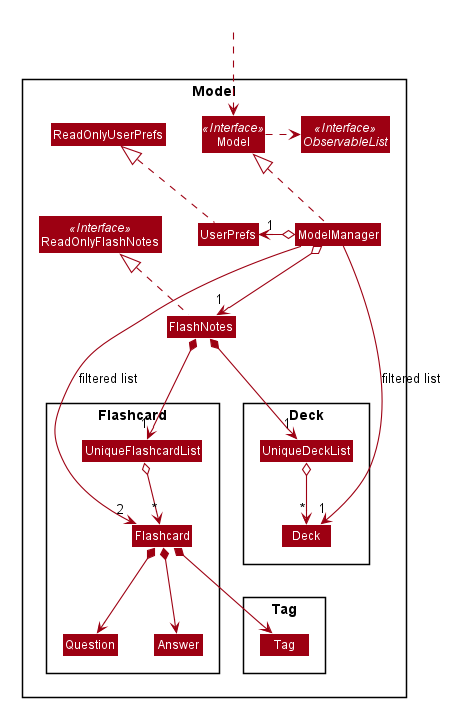

The diagram above was rendered by PlantUML. Its source (embedded in the PNG):
@startuml








skinparam BackgroundColor #FFFFFFF

skinparam Shadowing false

skinparam Class {
    FontColor #FFFFFF
    BorderThickness 1
    BorderColor #FFFFFF
    StereotypeFontColor #FFFFFF
    FontName Arial
}

skinparam Actor {
    BorderColor #000000
    Color #000000
    FontName Arial
}

skinparam Sequence {
    MessageAlign center
    BoxFontSize 15
    BoxPadding 0
    BoxFontColor #FFFFFF
    FontName Arial
}

skinparam Participant {
    FontColor #FFFFFFF
    Padding 20
}

skinparam MinClassWidth 50
skinparam ParticipantPadding 10
skinparam Shadowing false
skinparam DefaultTextAlignment center
skinparam packageStyle Rectangle

hide footbox
hide members
hide circle
skinparam arrowThickness 1.1
skinparam arrowColor #9D0012
skinparam classBackgroundColor #9D0012

Package Model <<Rectangle>>{
Interface ReadOnlyFlashNotes <<Interface>>
Interface Model <<Interface>>
Interface ObservableList <<Interface>>
Class FlashNotes
Class ReadOnlyFlashNotes
Class Model
Class ModelManager
Class UserPrefs
Class ReadOnlyUserPrefs

Package Flashcard {
Class Flashcard
Class Question
Class Answer
Class UniqueFlashcardList
}

Package Tag {
Class Tag
}

Package Deck {
Class Deck
Class UniqueDeckList
}
}


Class HiddenOutside #FFFFFF
HiddenOutside ..> Model

FlashNotes .up.|> ReadOnlyFlashNotes

ModelManager .up.|> Model
Model .right.> ObservableList
ModelManager o--> "1" FlashNotes
ModelManager o-left-> "1" UserPrefs
UserPrefs .up.|> ReadOnlyUserPrefs

FlashNotes *--> "1" UniqueFlashcardList
UniqueFlashcardList o--> "*" Flashcard
Flashcard *--> Question
Flashcard *--> Answer
Flashcard *--> Tag
FlashNotes *--> "1" UniqueDeckList
UniqueDeckList o--> "*" Deck


ModelManager -->"2" Flashcard : filtered list
ModelManager -->"1" Deck : filtered list

Deck -right[hidden]- Flashcard
@enduml